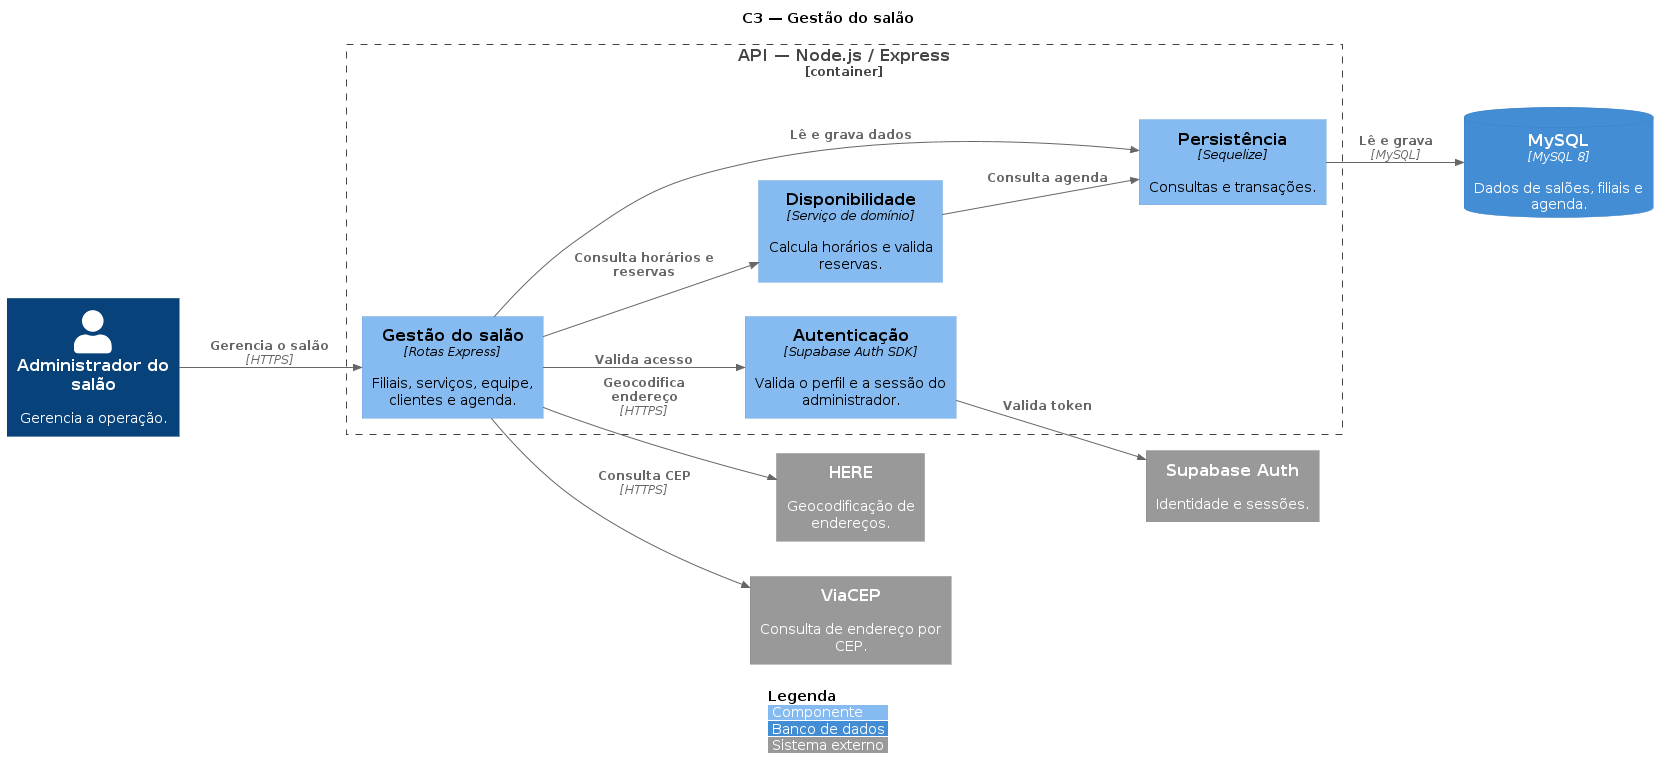

The diagram above was rendered by PlantUML. Its source (embedded in the PNG):
@startuml C3-Backend-Gestao-Salao
!include https://raw.githubusercontent.com/plantuml-stdlib/C4-PlantUML/master/C4_Component.puml

title C3 — Gestão do salão
LAYOUT_LEFT_RIGHT()
hide stereotype
legend bottom
|<color:$LEGEND_TITLE_COLOR>**Legenda**</color> |
|<$COMPONENT_BG_COLOR> Componente |
|<$CONTAINER_BG_COLOR> Banco de dados |
|<$EXTERNAL_SYSTEM_BG_COLOR> Sistema externo |
endlegend

Person(administrador, "Administrador do salão", "Gerencia a operação.")

Container_Boundary(api, "API — Node.js / Express") {
    Component(salonRoutes, "Gestão do salão", "Rotas Express", "Filiais, serviços, equipe, clientes e agenda.")
    Component(availability, "Disponibilidade", "Serviço de domínio", "Calcula horários e valida reservas.")
    Component(auth, "Autenticação", "Supabase Auth SDK", "Valida o perfil e a sessão do administrador.")
    Component(data, "Persistência", "Sequelize", "Consultas e transações.")
}

ContainerDb(mysql, "MySQL", "MySQL 8", "Dados de salões, filiais e agenda.")
System_Ext(supabase, "Supabase Auth", "Identidade e sessões.")
System_Ext(here, "HERE", "Geocodificação de endereços.")
System_Ext(viaCep, "ViaCEP", "Consulta de endereço por CEP.")

Rel(administrador, salonRoutes, "Gerencia o salão", "HTTPS")
Rel(salonRoutes, auth, "Valida acesso")
Rel(auth, supabase, "Valida token")
Rel(salonRoutes, availability, "Consulta horários e reservas")
Rel(salonRoutes, data, "Lê e grava dados")
Rel(availability, data, "Consulta agenda")
Rel(salonRoutes, here, "Geocodifica endereço", "HTTPS")
Rel(salonRoutes, viaCep, "Consulta CEP", "HTTPS")
Rel(data, mysql, "Lê e grava", "MySQL")

@enduml